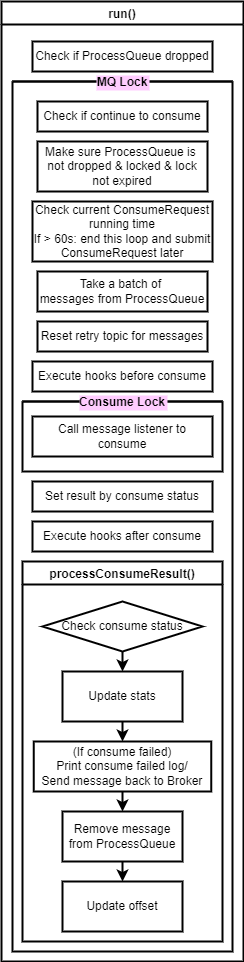

The diagram above was exported from draw.io. Its source (the exported page's mxGraphModel, read from the mxfile embedded in the PNG):
<mxGraphModel dx="872" dy="1160" grid="1" gridSize="10" guides="1" tooltips="1" connect="1" arrows="1" fold="1" page="1" pageScale="1" pageWidth="850" pageHeight="1100" math="0" shadow="0">
  <root>
    <mxCell id="0" />
    <mxCell id="1" parent="0" />
    <mxCell id="25" value="run()" style="swimlane;labelBackgroundColor=none;strokeWidth=2;" vertex="1" parent="1">
      <mxGeometry x="880" y="40" width="242" height="960" as="geometry" />
    </mxCell>
    <mxCell id="26" value="Check if ProcessQueue dropped" style="rounded=0;whiteSpace=wrap;html=1;labelBackgroundColor=none;strokeWidth=2;" vertex="1" parent="25">
      <mxGeometry x="31" y="40" width="180" height="30" as="geometry" />
    </mxCell>
    <mxCell id="27" value="MQ Lock" style="swimlane;startSize=0;labelBackgroundColor=#FFCCFF;strokeWidth=2;fillColor=#FFCCFF;" vertex="1" parent="25">
      <mxGeometry x="11" y="80" width="220" height="870" as="geometry" />
    </mxCell>
    <mxCell id="28" value="Check if continue to consume" style="rounded=0;whiteSpace=wrap;html=1;labelBackgroundColor=none;strokeWidth=2;" vertex="1" parent="27">
      <mxGeometry x="25" y="20" width="170" height="30" as="geometry" />
    </mxCell>
    <mxCell id="29" value="Check current ConsumeRequest&lt;br&gt;running time&lt;br&gt;If &amp;gt; 60s: end this loop and submit ConsumeRequest later" style="rounded=0;whiteSpace=wrap;html=1;labelBackgroundColor=none;strokeWidth=2;" vertex="1" parent="27">
      <mxGeometry x="20" y="120" width="180" height="60" as="geometry" />
    </mxCell>
    <mxCell id="30" value="Take a batch of &lt;br&gt;messages from ProcessQueue" style="rounded=0;whiteSpace=wrap;html=1;labelBackgroundColor=none;strokeWidth=2;" vertex="1" parent="27">
      <mxGeometry x="25" y="190" width="170" height="40" as="geometry" />
    </mxCell>
    <mxCell id="31" value="Reset retry topic for messages" style="rounded=0;whiteSpace=wrap;html=1;labelBackgroundColor=none;strokeWidth=2;" vertex="1" parent="27">
      <mxGeometry x="25" y="240" width="170" height="30" as="geometry" />
    </mxCell>
    <mxCell id="32" value="Make sure ProcessQueue is&amp;nbsp;&lt;br&gt;not dropped &amp;amp; locked &amp;amp; lock not expired" style="rounded=0;whiteSpace=wrap;html=1;labelBackgroundColor=none;strokeWidth=2;" vertex="1" parent="27">
      <mxGeometry x="25" y="60" width="170" height="50" as="geometry" />
    </mxCell>
    <mxCell id="33" value="Execute hooks before consume" style="rounded=0;whiteSpace=wrap;html=1;labelBackgroundColor=none;strokeWidth=2;" vertex="1" parent="27">
      <mxGeometry x="20" y="280" width="180" height="30" as="geometry" />
    </mxCell>
    <mxCell id="34" value="Consume Lock" style="swimlane;startSize=0;labelBackgroundColor=#FFCCFF;strokeWidth=2;fillColor=#FFCCFF;" vertex="1" parent="27">
      <mxGeometry x="10" y="320" width="200" height="70" as="geometry" />
    </mxCell>
    <mxCell id="35" value="Call message listener to consume" style="rounded=0;whiteSpace=wrap;html=1;labelBackgroundColor=none;strokeWidth=2;" vertex="1" parent="34">
      <mxGeometry x="10" y="15" width="180" height="40" as="geometry" />
    </mxCell>
    <mxCell id="36" value="Set result by consume status" style="rounded=0;whiteSpace=wrap;html=1;labelBackgroundColor=none;strokeWidth=2;" vertex="1" parent="27">
      <mxGeometry x="20" y="400" width="180" height="30" as="geometry" />
    </mxCell>
    <mxCell id="37" value="&lt;span style=&quot;text-align: left&quot;&gt;Execute hooks after consume&lt;/span&gt;" style="rounded=0;whiteSpace=wrap;html=1;labelBackgroundColor=none;strokeWidth=2;" vertex="1" parent="27">
      <mxGeometry x="20" y="440" width="180" height="30" as="geometry" />
    </mxCell>
    <mxCell id="38" value="processConsumeResult()" style="swimlane;strokeWidth=2;" vertex="1" parent="27">
      <mxGeometry x="10" y="480" width="200" height="380" as="geometry" />
    </mxCell>
    <mxCell id="39" style="edgeStyle=none;html=1;strokeWidth=2;" edge="1" parent="38" source="40" target="46">
      <mxGeometry relative="1" as="geometry" />
    </mxCell>
    <mxCell id="40" value="Check consume status" style="rhombus;whiteSpace=wrap;html=1;strokeWidth=2;" vertex="1" parent="38">
      <mxGeometry x="20" y="40" width="160" height="50" as="geometry" />
    </mxCell>
    <mxCell id="41" style="edgeStyle=none;html=1;strokeWidth=2;" edge="1" parent="38" source="42" target="44">
      <mxGeometry relative="1" as="geometry" />
    </mxCell>
    <mxCell id="42" value="(If consume failed)&lt;br&gt;Print consume failed log/&lt;br&gt;Send message back to Broker" style="rounded=0;whiteSpace=wrap;html=1;strokeWidth=2;" vertex="1" parent="38">
      <mxGeometry x="11.25" y="180" width="177.5" height="50" as="geometry" />
    </mxCell>
    <mxCell id="43" style="edgeStyle=none;html=1;strokeWidth=2;" edge="1" parent="38" source="44" target="47">
      <mxGeometry relative="1" as="geometry" />
    </mxCell>
    <mxCell id="44" value="Remove message from ProcessQueue" style="rounded=0;whiteSpace=wrap;html=1;strokeWidth=2;" vertex="1" parent="38">
      <mxGeometry x="40" y="250" width="120" height="50" as="geometry" />
    </mxCell>
    <mxCell id="45" style="edgeStyle=none;html=1;strokeWidth=2;" edge="1" parent="38" source="46" target="42">
      <mxGeometry relative="1" as="geometry" />
    </mxCell>
    <mxCell id="46" value="Update stats" style="rounded=0;whiteSpace=wrap;html=1;strokeWidth=2;" vertex="1" parent="38">
      <mxGeometry x="40" y="110" width="120" height="50" as="geometry" />
    </mxCell>
    <mxCell id="47" value="Update offset" style="rounded=0;whiteSpace=wrap;html=1;strokeWidth=2;" vertex="1" parent="38">
      <mxGeometry x="40" y="320" width="120" height="50" as="geometry" />
    </mxCell>
  </root>
</mxGraphModel>